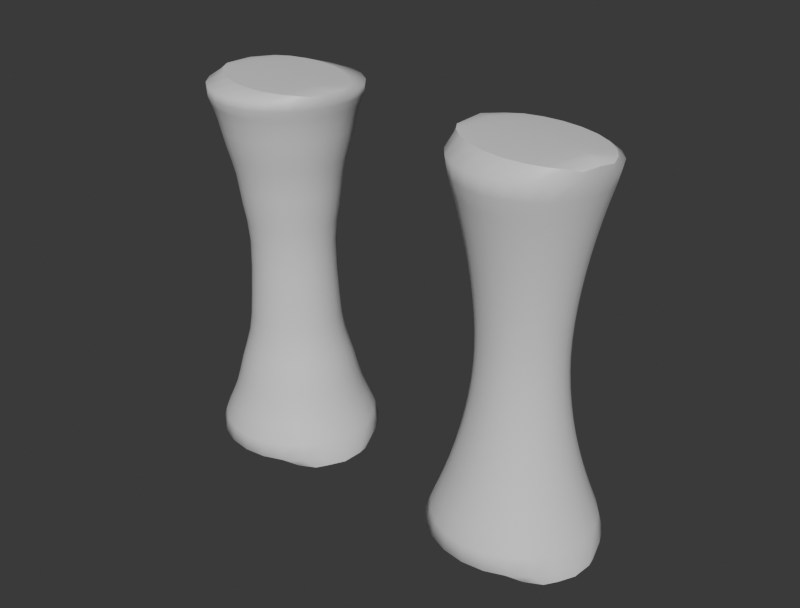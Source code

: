 # Source: uniform_deformation_transfer.blend  (saved by Blender 5.2.44; exported with 4.5.12 LTS)
import bpy
from mathutils import Matrix  # noqa: F401  (used for matrix-valued properties, if any)

bpy.ops.wm.read_factory_settings(use_empty=True)
scene = bpy.context.scene
scene.name = 'Scene'

# ---- materials (node trees are filled in below, after node groups)
mat_a_manual_stepped_control_material = bpy.data.materials.new('A_Manual_Stepped_Control_Material')
mat_a_manual_stepped_control_material.diffuse_color = (0.58, 0.17, 0.1, 1.0)
mat_b_uniform_ring_candidate_material = bpy.data.materials.new('B_Uniform_Ring_Candidate_Material')
mat_b_uniform_ring_candidate_material.diffuse_color = (0.08, 0.34, 0.62, 1.0)

# ---- material node trees
mat_a_manual_stepped_control_material.use_nodes = True; mat_a_manual_stepped_control_material.node_tree.nodes.clear()
_N = mat_a_manual_stepped_control_material.node_tree.nodes; _L = mat_a_manual_stepped_control_material.node_tree.links
n0 = _N.new('ShaderNodeBsdfPrincipled'); n0.name = 'Principled BSDF'; n0.location = (-200, 100)
n0.inputs[10].default_value = 0.005
n1 = _N.new('ShaderNodeOutputMaterial'); n1.name = 'Material Output'; n1.location = (200, 100)
_L.new(n0.outputs[0], n1.inputs[0])
n1.is_active_output = True
mat_b_uniform_ring_candidate_material.use_nodes = True; mat_b_uniform_ring_candidate_material.node_tree.nodes.clear()
_N = mat_b_uniform_ring_candidate_material.node_tree.nodes; _L = mat_b_uniform_ring_candidate_material.node_tree.links
n0 = _N.new('ShaderNodeBsdfPrincipled'); n0.name = 'Principled BSDF'; n0.location = (-200, 100)
n0.inputs[10].default_value = 0.005
n1 = _N.new('ShaderNodeOutputMaterial'); n1.name = 'Material Output'; n1.location = (200, 100)
_L.new(n0.outputs[0], n1.inputs[0])
n1.is_active_output = True

# ---- world
world_transfer_lab_world = bpy.data.worlds.new('Transfer Lab World'); scene.world = world_transfer_lab_world
world_transfer_lab_world.use_nodes = True; world_transfer_lab_world.node_tree.nodes.clear()
_N = world_transfer_lab_world.node_tree.nodes; _L = world_transfer_lab_world.node_tree.links
n0 = _N.new('ShaderNodeBackground'); n0.name = 'Background'; n0.location = (-200, 100)
n0.inputs[0].default_value = (0.05, 0.05, 0.05, 1.0)
n1 = _N.new('ShaderNodeOutputWorld'); n1.name = 'World Output'; n1.location = (200, 100)
_L.new(n0.outputs[0], n1.inputs[0])
n1.is_active_output = True
world_transfer_lab_world.color = (0.035, 0.035, 0.045)

# ---- meshes
me_a_manual_stepped_control_mesh = bpy.data.meshes.new('A_Manual_Stepped_Control_Mesh')
me_a_manual_stepped_control_mesh.from_pydata([(1.23, 0.0, -2.5), (1.065, 0.615, -2.5), (0.615, 1.065, -2.5), (7.532e-17, 1.23, -2.5), (-0.615, 1.065, -2.5), (-1.065, 0.615, -2.5), (-1.23, 1.506e-16, -2.5), (-1.065, -0.615, -2.5), (-0.615, -1.065, -2.5), (-2.259e-16, -1.23, -2.5), (0.615, -1.065, -2.5), (1.065, -0.615, -2.5), (1.06, 0.0, -2.1), (0.9183, 0.5302, -2.1), (0.5302, 0.9183, -2.1), (6.493e-17, 1.06, -2.1), (-0.5302, 0.9183, -2.1), (-0.9183, 0.5302, -2.1), (-1.06, 1.299e-16, -2.1), (-0.9183, -0.5302, -2.1), (-0.5302, -0.9183, -2.1), (-1.948e-16, -1.06, -2.1), (0.5302, -0.9183, -2.1), (0.9183, -0.5302, -2.1), (0.859, 0.0, -1.7), (0.7439, 0.4295, -1.7), (0.4295, 0.7439, -1.7), (5.26e-17, 0.859, -1.7), (-0.4295, 0.7439, -1.7), (-0.7439, 0.4295, -1.7), (-0.859, 1.052e-16, -1.7), (-0.7439, -0.4295, -1.7), (-0.4295, -0.7439, -1.7), (-1.578e-16, -0.859, -1.7), (0.4295, -0.7439, -1.7), (0.7439, -0.4295, -1.7), (0.7828, 0.0, -1.3), (0.6779, 0.3914, -1.3), (0.3914, 0.6779, -1.3), (4.793e-17, 0.7828, -1.3), (-0.3914, 0.6779, -1.3), (-0.6779, 0.3914, -1.3), (-0.7828, 9.586e-17, -1.3), (-0.6779, -0.3914, -1.3), (-0.3914, -0.6779, -1.3), (-1.438e-16, -0.7828, -1.3), (0.3914, -0.6779, -1.3), (0.6779, -0.3914, -1.3), (0.6268, 0.0, -0.9), (0.5428, 0.3134, -0.9), (0.3134, 0.5428, -0.9), (3.838e-17, 0.6268, -0.9), (-0.3134, 0.5428, -0.9), (-0.5428, 0.3134, -0.9), (-0.6268, 7.676e-17, -0.9), (-0.5428, -0.3134, -0.9), (-0.3134, -0.5428, -0.9), (-1.151e-16, -0.6268, -0.9), (0.3134, -0.5428, -0.9), (0.5428, -0.3134, -0.9), (0.6007, 0.0, -0.45), (0.5202, 0.3003, -0.45), (0.3003, 0.5202, -0.45), (3.678e-17, 0.6007, -0.45), (-0.3003, 0.5202, -0.45), (-0.5202, 0.3003, -0.45), (-0.6007, 7.356e-17, -0.45), (-0.5202, -0.3003, -0.45), (-0.3003, -0.5202, -0.45), (-1.103e-16, -0.6007, -0.45), (0.3003, -0.5202, -0.45), (0.5202, -0.3003, -0.45), (0.5368, 0.0, 0.45), (0.4649, 0.2684, 0.45), (0.2684, 0.4649, 0.45), (3.287e-17, 0.5368, 0.45), (-0.2684, 0.4649, 0.45), (-0.4649, 0.2684, 0.45), (-0.5368, 6.574e-17, 0.45), (-0.4649, -0.2684, 0.45), (-0.2684, -0.4649, 0.45), (-9.861e-17, -0.5368, 0.45), (0.2684, -0.4649, 0.45), (0.4649, -0.2684, 0.45), (0.6565, 0.0, 0.9), (0.5685, 0.3282, 0.9), (0.3282, 0.5685, 0.9), (4.02e-17, 0.6565, 0.9), (-0.3282, 0.5685, 0.9), (-0.5685, 0.3282, 0.9), (-0.6565, 8.04e-17, 0.9), (-0.5685, -0.3282, 0.9), (-0.3282, -0.5685, 0.9), (-1.206e-16, -0.6565, 0.9), (0.3282, -0.5685, 0.9), (0.5685, -0.3282, 0.9), (0.6841, 0.0, 1.3), (0.5924, 0.342, 1.3), (0.342, 0.5924, 1.3), (4.189e-17, 0.6841, 1.3), (-0.342, 0.5924, 1.3), (-0.5924, 0.342, 1.3), (-0.6841, 8.378e-17, 1.3), (-0.5924, -0.342, 1.3), (-0.342, -0.5924, 1.3), (-1.257e-16, -0.6841, 1.3), (0.342, -0.5924, 1.3), (0.5924, -0.342, 1.3), (0.8217, 0.0, 1.7), (0.7116, 0.4109, 1.7), (0.4109, 0.7116, 1.7), (5.032e-17, 0.8217, 1.7), (-0.4109, 0.7116, 1.7), (-0.7116, 0.4109, 1.7), (-0.8217, 1.006e-16, 1.7), (-0.7116, -0.4109, 1.7), (-0.4109, -0.7116, 1.7), (-1.51e-16, -0.8217, 1.7), (0.4109, -0.7116, 1.7), (0.7116, -0.4109, 1.7), (0.8838, 0.0, 2.05), (0.7654, 0.4419, 2.05), (0.4419, 0.7654, 2.05), (5.412e-17, 0.8838, 2.05), (-0.4419, 0.7654, 2.05), (-0.7654, 0.4419, 2.05), (-0.8838, 1.082e-16, 2.05), (-0.7654, -0.4419, 2.05), (-0.4419, -0.7654, 2.05), (-1.624e-16, -0.8838, 2.05), (0.4419, -0.7654, 2.05), (0.7654, -0.4419, 2.05), (0.9903, 0.0, 2.3), (0.8576, 0.4952, 2.3), (0.4952, 0.8576, 2.3), (6.064e-17, 0.9903, 2.3), (-0.4952, 0.8576, 2.3), (-0.8576, 0.4952, 2.3), (-0.9903, 1.213e-16, 2.3), (-0.8576, -0.4952, 2.3), (-0.4952, -0.8576, 2.3), (-1.819e-16, -0.9903, 2.3), (0.4952, -0.8576, 2.3), (0.8576, -0.4952, 2.3), (1.05, 0.0, 2.5), (0.9093, 0.525, 2.5), (0.525, 0.9093, 2.5), (6.429e-17, 1.05, 2.5), (-0.525, 0.9093, 2.5), (-0.9093, 0.525, 2.5), (-1.05, 1.286e-16, 2.5), (-0.9093, -0.525, 2.5), (-0.525, -0.9093, 2.5), (-1.929e-16, -1.05, 2.5), (0.525, -0.9093, 2.5), (0.9093, -0.525, 2.5)], [], [(0, 1, 13, 12), (1, 2, 14, 13), (2, 3, 15, 14), (3, 4, 16, 15), (4, 5, 17, 16), (5, 6, 18, 17), (6, 7, 19, 18), (7, 8, 20, 19), (8, 9, 21, 20), (9, 10, 22, 21), (10, 11, 23, 22), (11, 0, 12, 23), (12, 13, 25, 24), (13, 14, 26, 25), (14, 15, 27, 26), (15, 16, 28, 27), (16, 17, 29, 28), (17, 18, 30, 29), (18, 19, 31, 30), (19, 20, 32, 31), (20, 21, 33, 32), (21, 22, 34, 33), (22, 23, 35, 34), (23, 12, 24, 35), (24, 25, 37, 36), (25, 26, 38, 37), (26, 27, 39, 38), (27, 28, 40, 39), (28, 29, 41, 40), (29, 30, 42, 41), (30, 31, 43, 42), (31, 32, 44, 43), (32, 33, 45, 44), (33, 34, 46, 45), (34, 35, 47, 46), (35, 24, 36, 47), (36, 37, 49, 48), (37, 38, 50, 49), (38, 39, 51, 50), (39, 40, 52, 51), (40, 41, 53, 52), (41, 42, 54, 53), (42, 43, 55, 54), (43, 44, 56, 55), (44, 45, 57, 56), (45, 46, 58, 57), (46, 47, 59, 58), (47, 36, 48, 59), (48, 49, 61, 60), (49, 50, 62, 61), (50, 51, 63, 62), (51, 52, 64, 63), (52, 53, 65, 64), (53, 54, 66, 65), (54, 55, 67, 66), (55, 56, 68, 67), (56, 57, 69, 68), (57, 58, 70, 69), (58, 59, 71, 70), (59, 48, 60, 71), (60, 61, 73, 72), (61, 62, 74, 73), (62, 63, 75, 74), (63, 64, 76, 75), (64, 65, 77, 76), (65, 66, 78, 77), (66, 67, 79, 78), (67, 68, 80, 79), (68, 69, 81, 80), (69, 70, 82, 81), (70, 71, 83, 82), (71, 60, 72, 83), (72, 73, 85, 84), (73, 74, 86, 85), (74, 75, 87, 86), (75, 76, 88, 87), (76, 77, 89, 88), (77, 78, 90, 89), (78, 79, 91, 90), (79, 80, 92, 91), (80, 81, 93, 92), (81, 82, 94, 93), (82, 83, 95, 94), (83, 72, 84, 95), (84, 85, 97, 96), (85, 86, 98, 97), (86, 87, 99, 98), (87, 88, 100, 99), (88, 89, 101, 100), (89, 90, 102, 101), (90, 91, 103, 102), (91, 92, 104, 103), (92, 93, 105, 104), (93, 94, 106, 105), (94, 95, 107, 106), (95, 84, 96, 107), (96, 97, 109, 108), (97, 98, 110, 109), (98, 99, 111, 110), (99, 100, 112, 111), (100, 101, 113, 112), (101, 102, 114, 113), (102, 103, 115, 114), (103, 104, 116, 115), (104, 105, 117, 116), (105, 106, 118, 117), (106, 107, 119, 118), (107, 96, 108, 119), (108, 109, 121, 120), (109, 110, 122, 121), (110, 111, 123, 122), (111, 112, 124, 123), (112, 113, 125, 124), (113, 114, 126, 125), (114, 115, 127, 126), (115, 116, 128, 127), (116, 117, 129, 128), (117, 118, 130, 129), (118, 119, 131, 130), (119, 108, 120, 131), (120, 121, 133, 132), (121, 122, 134, 133), (122, 123, 135, 134), (123, 124, 136, 135), (124, 125, 137, 136), (125, 126, 138, 137), (126, 127, 139, 138), (127, 128, 140, 139), (128, 129, 141, 140), (129, 130, 142, 141), (130, 131, 143, 142), (131, 120, 132, 143), (132, 133, 145, 144), (133, 134, 146, 145), (134, 135, 147, 146), (135, 136, 148, 147), (136, 137, 149, 148), (137, 138, 150, 149), (138, 139, 151, 150), (139, 140, 152, 151), (140, 141, 153, 152), (141, 142, 154, 153), (142, 143, 155, 154), (143, 132, 144, 155), (11, 10, 1, 0), (10, 9, 2, 1), (9, 8, 3, 2), (8, 7, 4, 3), (7, 6, 5, 4), (144, 145, 154, 155), (145, 146, 153, 154), (146, 147, 152, 153), (147, 148, 151, 152), (148, 149, 150, 151)])
me_a_manual_stepped_control_mesh.polygons.foreach_set('use_smooth', [True] * 154)
_k = set([(0, 1), (0, 11), (1, 2), (2, 3), (3, 4), (4, 5), (5, 6), (6, 7), (7, 8), (8, 9), (9, 10), (10, 11), (144, 145), (144, 155), (145, 146), (146, 147), (147, 148), (148, 149), (149, 150), (150, 151), (151, 152), (152, 153), (153, 154), (154, 155)])
me_a_manual_stepped_control_mesh.attributes.new('sharp_edge', 'BOOLEAN', 'EDGE').data.foreach_set('value', [ (min(e.vertices), max(e.vertices)) in _k for e in me_a_manual_stepped_control_mesh.edges])
me_a_manual_stepped_control_mesh.materials.append(mat_a_manual_stepped_control_material)
me_a_manual_stepped_control_mesh.update()
me_b_uniform_ring_candidate_mesh = bpy.data.meshes.new('B_Uniform_Ring_Candidate_Mesh')
me_b_uniform_ring_candidate_mesh.from_pydata([(1.23, 0.0, -2.5), (1.065, 0.615, -2.5), (0.615, 1.065, -2.5), (7.532e-17, 1.23, -2.5), (-0.615, 1.065, -2.5), (-1.065, 0.615, -2.5), (-1.23, 1.506e-16, -2.5), (-1.065, -0.615, -2.5), (-0.615, -1.065, -2.5), (-2.259e-16, -1.23, -2.5), (0.615, -1.065, -2.5), (1.065, -0.615, -2.5), (1.035, 0.0, -2.083), (0.8964, 0.5176, -2.083), (0.5176, 0.8964, -2.083), (6.338e-17, 1.035, -2.083), (-0.5176, 0.8964, -2.083), (-0.8964, 0.5176, -2.083), (-1.035, 1.268e-16, -2.083), (-0.8964, -0.5176, -2.083), (-0.5176, -0.8964, -2.083), (-1.901e-16, -1.035, -2.083), (0.5176, -0.8964, -2.083), (0.8964, -0.5176, -2.083), (0.871, 0.0, -1.667), (0.7543, 0.4355, -1.667), (0.4355, 0.7543, -1.667), (5.333e-17, 0.871, -1.667), (-0.4355, 0.7543, -1.667), (-0.7543, 0.4355, -1.667), (-0.871, 1.067e-16, -1.667), (-0.7543, -0.4355, -1.667), (-0.4355, -0.7543, -1.667), (-1.6e-16, -0.871, -1.667), (0.4355, -0.7543, -1.667), (0.7543, -0.4355, -1.667), (0.7386, 0.0, -1.25), (0.6396, 0.3693, -1.25), (0.3693, 0.6396, -1.25), (4.523e-17, 0.7386, -1.25), (-0.3693, 0.6396, -1.25), (-0.6396, 0.3693, -1.25), (-0.7386, 9.045e-17, -1.25), (-0.6396, -0.3693, -1.25), (-0.3693, -0.6396, -1.25), (-1.357e-16, -0.7386, -1.25), (0.3693, -0.6396, -1.25), (0.6396, -0.3693, -1.25), (0.6392, 0.0, -0.8333), (0.5536, 0.3196, -0.8333), (0.3196, 0.5536, -0.8333), (3.914e-17, 0.6392, -0.8333), (-0.3196, 0.5536, -0.8333), (-0.5536, 0.3196, -0.8333), (-0.6392, 7.828e-17, -0.8333), (-0.5536, -0.3196, -0.8333), (-0.3196, -0.5536, -0.8333), (-1.174e-16, -0.6392, -0.8333), (0.3196, -0.5536, -0.8333), (0.5536, -0.3196, -0.8333), (0.5749, 0.0, -0.4167), (0.4979, 0.2874, -0.4167), (0.2874, 0.4979, -0.4167), (3.52e-17, 0.5749, -0.4167), (-0.2874, 0.4979, -0.4167), (-0.4979, 0.2874, -0.4167), (-0.5749, 7.04e-17, -0.4167), (-0.4979, -0.2874, -0.4167), (-0.2874, -0.4979, -0.4167), (-1.056e-16, -0.5749, -0.4167), (0.2874, -0.4979, -0.4167), (0.4979, -0.2874, -0.4167), (0.55, 0.0, 0.0), (0.4763, 0.275, 0.0), (0.275, 0.4763, 0.0), (3.368e-17, 0.55, 0.0), (-0.275, 0.4763, 0.0), (-0.4763, 0.275, 0.0), (-0.55, 6.736e-17, 0.0), (-0.4763, -0.275, 0.0), (-0.275, -0.4763, 0.0), (-1.01e-16, -0.55, 0.0), (0.275, -0.4763, 0.0), (0.4763, -0.275, 0.0), (0.5699, 0.0, 0.4167), (0.4935, 0.2849, 0.4167), (0.2849, 0.4935, 0.4167), (3.489e-17, 0.5699, 0.4167), (-0.2849, 0.4935, 0.4167), (-0.4935, 0.2849, 0.4167), (-0.5699, 6.979e-17, 0.4167), (-0.4935, -0.2849, 0.4167), (-0.2849, -0.4935, 0.4167), (-1.047e-16, -0.5699, 0.4167), (0.2849, -0.4935, 0.4167), (0.4935, -0.2849, 0.4167), (0.6192, 0.0, 0.8333), (0.5362, 0.3096, 0.8333), (0.3096, 0.5362, 0.8333), (3.792e-17, 0.6192, 0.8333), (-0.3096, 0.5362, 0.8333), (-0.5362, 0.3096, 0.8333), (-0.6192, 7.583e-17, 0.8333), (-0.5362, -0.3096, 0.8333), (-0.3096, -0.5362, 0.8333), (-1.137e-16, -0.6192, 0.8333), (0.3096, -0.5362, 0.8333), (0.5362, -0.3096, 0.8333), (0.6936, 0.0, 1.25), (0.6007, 0.3468, 1.25), (0.3468, 0.6007, 1.25), (4.247e-17, 0.6936, 1.25), (-0.3468, 0.6007, 1.25), (-0.6007, 0.3468, 1.25), (-0.6936, 8.494e-17, 1.25), (-0.6007, -0.3468, 1.25), (-0.3468, -0.6007, 1.25), (-1.274e-16, -0.6936, 1.25), (0.3468, -0.6007, 1.25), (0.6007, -0.3468, 1.25), (0.791, 0.0, 1.667), (0.685, 0.3955, 1.667), (0.3955, 0.685, 1.667), (4.843e-17, 0.791, 1.667), (-0.3955, 0.685, 1.667), (-0.685, 0.3955, 1.667), (-0.791, 9.687e-17, 1.667), (-0.685, -0.3955, 1.667), (-0.3955, -0.685, 1.667), (-1.453e-16, -0.791, 1.667), (0.3955, -0.685, 1.667), (0.685, -0.3955, 1.667), (0.9101, 0.0, 2.083), (0.7882, 0.4551, 2.083), (0.4551, 0.7882, 2.083), (5.573e-17, 0.9101, 2.083), (-0.4551, 0.7882, 2.083), (-0.7882, 0.4551, 2.083), (-0.9101, 1.115e-16, 2.083), (-0.7882, -0.4551, 2.083), (-0.4551, -0.7882, 2.083), (-1.672e-16, -0.9101, 2.083), (0.4551, -0.7882, 2.083), (0.7882, -0.4551, 2.083), (1.05, 0.0, 2.5), (0.9093, 0.525, 2.5), (0.525, 0.9093, 2.5), (6.429e-17, 1.05, 2.5), (-0.525, 0.9093, 2.5), (-0.9093, 0.525, 2.5), (-1.05, 1.286e-16, 2.5), (-0.9093, -0.525, 2.5), (-0.525, -0.9093, 2.5), (-1.929e-16, -1.05, 2.5), (0.525, -0.9093, 2.5), (0.9093, -0.525, 2.5)], [], [(0, 1, 13, 12), (1, 2, 14, 13), (2, 3, 15, 14), (3, 4, 16, 15), (4, 5, 17, 16), (5, 6, 18, 17), (6, 7, 19, 18), (7, 8, 20, 19), (8, 9, 21, 20), (9, 10, 22, 21), (10, 11, 23, 22), (11, 0, 12, 23), (12, 13, 25, 24), (13, 14, 26, 25), (14, 15, 27, 26), (15, 16, 28, 27), (16, 17, 29, 28), (17, 18, 30, 29), (18, 19, 31, 30), (19, 20, 32, 31), (20, 21, 33, 32), (21, 22, 34, 33), (22, 23, 35, 34), (23, 12, 24, 35), (24, 25, 37, 36), (25, 26, 38, 37), (26, 27, 39, 38), (27, 28, 40, 39), (28, 29, 41, 40), (29, 30, 42, 41), (30, 31, 43, 42), (31, 32, 44, 43), (32, 33, 45, 44), (33, 34, 46, 45), (34, 35, 47, 46), (35, 24, 36, 47), (36, 37, 49, 48), (37, 38, 50, 49), (38, 39, 51, 50), (39, 40, 52, 51), (40, 41, 53, 52), (41, 42, 54, 53), (42, 43, 55, 54), (43, 44, 56, 55), (44, 45, 57, 56), (45, 46, 58, 57), (46, 47, 59, 58), (47, 36, 48, 59), (48, 49, 61, 60), (49, 50, 62, 61), (50, 51, 63, 62), (51, 52, 64, 63), (52, 53, 65, 64), (53, 54, 66, 65), (54, 55, 67, 66), (55, 56, 68, 67), (56, 57, 69, 68), (57, 58, 70, 69), (58, 59, 71, 70), (59, 48, 60, 71), (60, 61, 73, 72), (61, 62, 74, 73), (62, 63, 75, 74), (63, 64, 76, 75), (64, 65, 77, 76), (65, 66, 78, 77), (66, 67, 79, 78), (67, 68, 80, 79), (68, 69, 81, 80), (69, 70, 82, 81), (70, 71, 83, 82), (71, 60, 72, 83), (72, 73, 85, 84), (73, 74, 86, 85), (74, 75, 87, 86), (75, 76, 88, 87), (76, 77, 89, 88), (77, 78, 90, 89), (78, 79, 91, 90), (79, 80, 92, 91), (80, 81, 93, 92), (81, 82, 94, 93), (82, 83, 95, 94), (83, 72, 84, 95), (84, 85, 97, 96), (85, 86, 98, 97), (86, 87, 99, 98), (87, 88, 100, 99), (88, 89, 101, 100), (89, 90, 102, 101), (90, 91, 103, 102), (91, 92, 104, 103), (92, 93, 105, 104), (93, 94, 106, 105), (94, 95, 107, 106), (95, 84, 96, 107), (96, 97, 109, 108), (97, 98, 110, 109), (98, 99, 111, 110), (99, 100, 112, 111), (100, 101, 113, 112), (101, 102, 114, 113), (102, 103, 115, 114), (103, 104, 116, 115), (104, 105, 117, 116), (105, 106, 118, 117), (106, 107, 119, 118), (107, 96, 108, 119), (108, 109, 121, 120), (109, 110, 122, 121), (110, 111, 123, 122), (111, 112, 124, 123), (112, 113, 125, 124), (113, 114, 126, 125), (114, 115, 127, 126), (115, 116, 128, 127), (116, 117, 129, 128), (117, 118, 130, 129), (118, 119, 131, 130), (119, 108, 120, 131), (120, 121, 133, 132), (121, 122, 134, 133), (122, 123, 135, 134), (123, 124, 136, 135), (124, 125, 137, 136), (125, 126, 138, 137), (126, 127, 139, 138), (127, 128, 140, 139), (128, 129, 141, 140), (129, 130, 142, 141), (130, 131, 143, 142), (131, 120, 132, 143), (132, 133, 145, 144), (133, 134, 146, 145), (134, 135, 147, 146), (135, 136, 148, 147), (136, 137, 149, 148), (137, 138, 150, 149), (138, 139, 151, 150), (139, 140, 152, 151), (140, 141, 153, 152), (141, 142, 154, 153), (142, 143, 155, 154), (143, 132, 144, 155), (11, 10, 1, 0), (10, 9, 2, 1), (9, 8, 3, 2), (8, 7, 4, 3), (7, 6, 5, 4), (144, 145, 154, 155), (145, 146, 153, 154), (146, 147, 152, 153), (147, 148, 151, 152), (148, 149, 150, 151)])
me_b_uniform_ring_candidate_mesh.polygons.foreach_set('use_smooth', [True] * 154)
_k = set([(0, 1), (0, 11), (1, 2), (2, 3), (3, 4), (4, 5), (5, 6), (6, 7), (7, 8), (8, 9), (9, 10), (10, 11), (144, 145), (144, 155), (145, 146), (146, 147), (147, 148), (148, 149), (149, 150), (150, 151), (151, 152), (152, 153), (153, 154), (154, 155)])
me_b_uniform_ring_candidate_mesh.attributes.new('sharp_edge', 'BOOLEAN', 'EDGE').data.foreach_set('value', [ (min(e.vertices), max(e.vertices)) in _k for e in me_b_uniform_ring_candidate_mesh.edges])
me_b_uniform_ring_candidate_mesh.materials.append(mat_b_uniform_ring_candidate_material)
me_b_uniform_ring_candidate_mesh.update()

# ---- objects
ob_a_manual_stepped_control = bpy.data.objects.new('A_Manual_Stepped_Control', me_a_manual_stepped_control_mesh)
ob_b_uniform_ring_candidate = bpy.data.objects.new('B_Uniform_Ring_Candidate', me_b_uniform_ring_candidate_mesh)

# ---- transforms, parenting, visibility, modifiers, constraints
ob_a_manual_stepped_control.location = (-1.75, 0.0, 0.0)
_m = ob_a_manual_stepped_control.modifiers.new('Semantic cap edge radius', 'BEVEL')
_m.width = 0.035
_m.width_pct = 0.035
_m.segments = 2
_m.limit_method = 'WEIGHT'
_m = ob_a_manual_stepped_control.modifiers.new('Uniform profile smoothing', 'SUBSURF')
_m.render_levels = 1
ob_b_uniform_ring_candidate.location = (1.75, 0.0, 0.0)
_m = ob_b_uniform_ring_candidate.modifiers.new('Semantic cap edge radius', 'BEVEL')
_m.width = 0.035
_m.width_pct = 0.035
_m.segments = 2
_m.limit_method = 'WEIGHT'
_m = ob_b_uniform_ring_candidate.modifiers.new('Uniform profile smoothing', 'SUBSURF')
_m.render_levels = 1

# ---- collection membership
scene.collection.objects.link(ob_a_manual_stepped_control)
scene.collection.objects.link(ob_b_uniform_ring_candidate)

# ---- scene / render settings (as saved in the file)
scene.frame_start = 1; scene.frame_end = 250; scene.frame_set(1)
scene.render.engine = 'BLENDER_WORKBENCH'
scene.render.resolution_x = 1000
scene.render.resolution_y = 760
scene.render.bake_bias = 0.0
scene.render.bake_samples = 0
scene.render.compositor_device = 'GPU'
scene.eevee.use_volume_custom_range = False
scene.eevee.fast_gi_thickness_near = 0.1
scene.eevee.fast_gi_thickness_far = 0.0
scene.eevee.ray_tracing_options.screen_trace_thickness = 0.1
bpy.context.view_layer.update()

# ---- added for rendering (the .blend has no active camera and no usable light): camera, sun
cam_auto = bpy.data.cameras.new('AutoCamera')
cam_auto.lens = 50.0
cam_auto.sensor_width = 36.0
cam_auto.clip_end = 1000.0
ob_auto_camera = bpy.data.objects.new('AutoCamera', cam_auto)
scene.collection.objects.link(ob_auto_camera)
ob_auto_camera.location = (7.5239, -9.02888, 6.01926)
ob_auto_camera.rotation_euler = (1.09748, -7.21219e-08, 0.694738)
scene.camera = ob_auto_camera
light_auto_sun = bpy.data.lights.new('AutoSun', 'SUN')
light_auto_sun.energy = 3.0
light_auto_sun.angle = 0.0523599
ob_auto_sun = bpy.data.objects.new('AutoSun', light_auto_sun)
scene.collection.objects.link(ob_auto_sun)
ob_auto_sun.rotation_euler = (0.872665, 0.174533, 0.523599)
bpy.context.view_layer.update()
